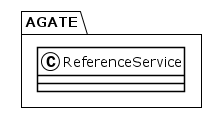

The diagram above was rendered by PlantUML. Its source (embedded in the PNG):
@startuml
!theme plain
package AGATE {
class ReferenceService {
}
}
@enduml